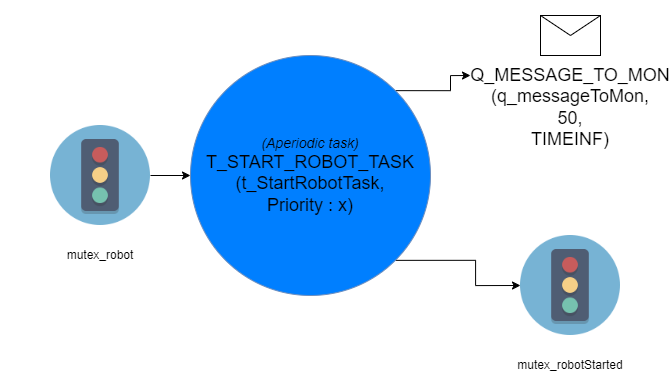

The diagram above was exported from draw.io. Its source (the exported page's mxGraphModel, read from the mxfile embedded in the PNG):
<mxGraphModel dx="3620" dy="847" grid="1" gridSize="10" guides="1" tooltips="1" connect="1" arrows="1" fold="1" page="0" pageScale="1" pageWidth="827" pageHeight="1169" math="0" shadow="0">
  <root>
    <mxCell id="0" />
    <mxCell id="1" parent="0" />
    <mxCell id="kFsc7GFcIruaIo0zgDE4-12" style="edgeStyle=orthogonalEdgeStyle;rounded=0;orthogonalLoop=1;jettySize=auto;html=1;exitX=1;exitY=0;exitDx=0;exitDy=0;entryX=0;entryY=0.5;entryDx=0;entryDy=0;" parent="1" source="kFsc7GFcIruaIo0zgDE4-1" target="kFsc7GFcIruaIo0zgDE4-8" edge="1">
      <mxGeometry relative="1" as="geometry" />
    </mxCell>
    <mxCell id="kFsc7GFcIruaIo0zgDE4-13" style="edgeStyle=orthogonalEdgeStyle;rounded=0;orthogonalLoop=1;jettySize=auto;html=1;exitX=1;exitY=1;exitDx=0;exitDy=0;entryX=0;entryY=0.5;entryDx=0;entryDy=0;" parent="1" source="kFsc7GFcIruaIo0zgDE4-1" target="kFsc7GFcIruaIo0zgDE4-10" edge="1">
      <mxGeometry relative="1" as="geometry" />
    </mxCell>
    <mxCell id="kFsc7GFcIruaIo0zgDE4-1" value="&lt;font&gt;&lt;i&gt;&lt;font style=&quot;font-size: 14px&quot;&gt;(Aperiodic task)&lt;br&gt;&lt;/font&gt;&lt;/i&gt;&lt;font size=&quot;4&quot;&gt;T_START_ROBOT_TASK&lt;/font&gt;&lt;br&gt;&lt;font size=&quot;4&quot;&gt;(t_StartRobotTask,&lt;/font&gt;&lt;/font&gt;&lt;div&gt;&lt;font&gt;&lt;font size=&quot;4&quot;&gt;Priority : x)&lt;/font&gt;&lt;br&gt;&lt;/font&gt;&lt;/div&gt;" style="ellipse;whiteSpace=wrap;html=1;aspect=fixed;fillColor=#007FFF;strokeColor=#6c8ebf;" parent="1" vertex="1">
      <mxGeometry x="-2220" y="440" width="240" height="240" as="geometry" />
    </mxCell>
    <mxCell id="kFsc7GFcIruaIo0zgDE4-2" value="" style="group" parent="1" vertex="1" connectable="0">
      <mxGeometry x="-2410" y="510" width="200" height="140" as="geometry" />
    </mxCell>
    <mxCell id="kFsc7GFcIruaIo0zgDE4-3" value="" style="shape=image;verticalLabelPosition=bottom;labelBackgroundColor=#ffffff;verticalAlign=top;aspect=fixed;imageAspect=0;image=data:image/png,(base64 omitted: 6340 chars);" parent="kFsc7GFcIruaIo0zgDE4-2" vertex="1">
      <mxGeometry x="50" width="100" height="100" as="geometry" />
    </mxCell>
    <mxCell id="kFsc7GFcIruaIo0zgDE4-4" value="mutex_robot" style="text;html=1;strokeColor=none;fillColor=none;align=center;verticalAlign=middle;whiteSpace=wrap;rounded=0;" parent="kFsc7GFcIruaIo0zgDE4-2" vertex="1">
      <mxGeometry y="120" width="200" height="20" as="geometry" />
    </mxCell>
    <mxCell id="kFsc7GFcIruaIo0zgDE4-5" style="edgeStyle=orthogonalEdgeStyle;rounded=0;orthogonalLoop=1;jettySize=auto;html=1;entryX=0;entryY=0.5;entryDx=0;entryDy=0;" parent="1" source="kFsc7GFcIruaIo0zgDE4-3" target="kFsc7GFcIruaIo0zgDE4-1" edge="1">
      <mxGeometry relative="1" as="geometry" />
    </mxCell>
    <mxCell id="kFsc7GFcIruaIo0zgDE4-6" value="" style="group" parent="1" vertex="1" connectable="0">
      <mxGeometry x="-1940" y="400" width="200" height="70" as="geometry" />
    </mxCell>
    <mxCell id="kFsc7GFcIruaIo0zgDE4-7" value="" style="shape=message;html=1;whiteSpace=wrap;html=1;outlineConnect=0;" parent="kFsc7GFcIruaIo0zgDE4-6" vertex="1">
      <mxGeometry x="70" width="60" height="40" as="geometry" />
    </mxCell>
    <mxCell id="kFsc7GFcIruaIo0zgDE4-8" value="&lt;font style=&quot;font-size: 18px&quot;&gt;&lt;br&gt;&lt;br&gt;&lt;br&gt;Q_MESSAGE_TO_MON&lt;br&gt;(q_messageToMon,&lt;br&gt;50,&lt;br&gt;TIMEINF)&lt;br&gt;&lt;/font&gt;" style="text;html=1;strokeColor=none;fillColor=none;align=center;verticalAlign=middle;whiteSpace=wrap;rounded=0;" parent="kFsc7GFcIruaIo0zgDE4-6" vertex="1">
      <mxGeometry y="50" width="200" height="20" as="geometry" />
    </mxCell>
    <mxCell id="kFsc7GFcIruaIo0zgDE4-9" value="" style="group" parent="1" vertex="1" connectable="0">
      <mxGeometry x="-1940" y="620" width="200" height="140" as="geometry" />
    </mxCell>
    <mxCell id="kFsc7GFcIruaIo0zgDE4-10" value="" style="shape=image;verticalLabelPosition=bottom;labelBackgroundColor=#ffffff;verticalAlign=top;aspect=fixed;imageAspect=0;image=data:image/png,(base64 omitted: 6340 chars);" parent="kFsc7GFcIruaIo0zgDE4-9" vertex="1">
      <mxGeometry x="50" width="100" height="100" as="geometry" />
    </mxCell>
    <mxCell id="kFsc7GFcIruaIo0zgDE4-11" value="mutex_robotStarted" style="text;html=1;strokeColor=none;fillColor=none;align=center;verticalAlign=middle;whiteSpace=wrap;rounded=0;" parent="kFsc7GFcIruaIo0zgDE4-9" vertex="1">
      <mxGeometry y="120" width="200" height="20" as="geometry" />
    </mxCell>
  </root>
</mxGraphModel>